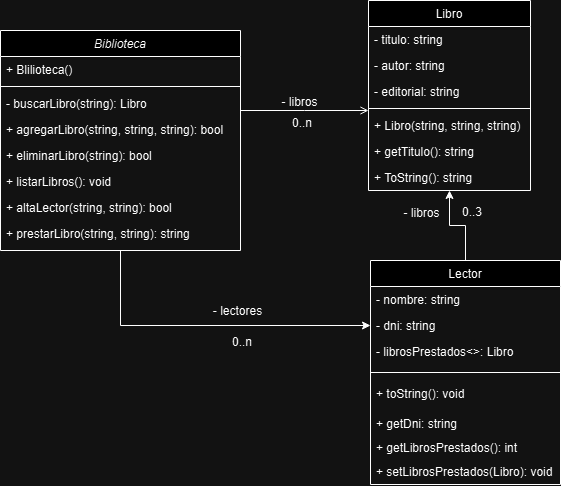

The diagram above was exported from draw.io. Its source (the exported page's mxGraphModel, read from the mxfile embedded in the PNG):
<mxGraphModel dx="1393" dy="760" grid="1" gridSize="10" guides="1" tooltips="1" connect="1" arrows="1" fold="1" page="1" pageScale="1" pageWidth="827" pageHeight="1169" math="0" shadow="0">
  <root>
    <mxCell id="WIyWlLk6GJQsqaUBKTNV-0" />
    <mxCell id="WIyWlLk6GJQsqaUBKTNV-1" parent="WIyWlLk6GJQsqaUBKTNV-0" />
    <mxCell id="KQBmdf3YtCDtrEvFsJu9-8" style="edgeStyle=orthogonalEdgeStyle;rounded=0;orthogonalLoop=1;jettySize=auto;html=1;entryX=0;entryY=0.5;entryDx=0;entryDy=0;" edge="1" parent="WIyWlLk6GJQsqaUBKTNV-1" source="zkfFHV4jXpPFQw0GAbJ--0" target="z-J4iyIxnAfzFc6hWZfG-3">
      <mxGeometry relative="1" as="geometry" />
    </mxCell>
    <mxCell id="zkfFHV4jXpPFQw0GAbJ--0" value="Biblioteca" style="swimlane;fontStyle=2;align=center;verticalAlign=top;childLayout=stackLayout;horizontal=1;startSize=26;horizontalStack=0;resizeParent=1;resizeLast=0;collapsible=1;marginBottom=0;rounded=0;shadow=0;strokeWidth=1;" parent="WIyWlLk6GJQsqaUBKTNV-1" vertex="1">
      <mxGeometry x="140" y="120" width="240" height="220" as="geometry">
        <mxRectangle x="230" y="140" width="160" height="26" as="alternateBounds" />
      </mxGeometry>
    </mxCell>
    <mxCell id="zkfFHV4jXpPFQw0GAbJ--1" value="+ Blilioteca()" style="text;align=left;verticalAlign=top;spacingLeft=4;spacingRight=4;overflow=hidden;rotatable=0;points=[[0,0.5],[1,0.5]];portConstraint=eastwest;" parent="zkfFHV4jXpPFQw0GAbJ--0" vertex="1">
      <mxGeometry y="26" width="240" height="26" as="geometry" />
    </mxCell>
    <mxCell id="zkfFHV4jXpPFQw0GAbJ--4" value="" style="line;html=1;strokeWidth=1;align=left;verticalAlign=middle;spacingTop=-1;spacingLeft=3;spacingRight=3;rotatable=0;labelPosition=right;points=[];portConstraint=eastwest;" parent="zkfFHV4jXpPFQw0GAbJ--0" vertex="1">
      <mxGeometry y="52" width="240" height="8" as="geometry" />
    </mxCell>
    <mxCell id="zkfFHV4jXpPFQw0GAbJ--5" value="- buscarLibro(string): Libro" style="text;align=left;verticalAlign=top;spacingLeft=4;spacingRight=4;overflow=hidden;rotatable=0;points=[[0,0.5],[1,0.5]];portConstraint=eastwest;" parent="zkfFHV4jXpPFQw0GAbJ--0" vertex="1">
      <mxGeometry y="60" width="240" height="26" as="geometry" />
    </mxCell>
    <mxCell id="IyuX-6k_9NRoFr2zNN4c-1" value="+ agregarLibro(string, string, string): bool" style="text;align=left;verticalAlign=top;spacingLeft=4;spacingRight=4;overflow=hidden;rotatable=0;points=[[0,0.5],[1,0.5]];portConstraint=eastwest;" parent="zkfFHV4jXpPFQw0GAbJ--0" vertex="1">
      <mxGeometry y="86" width="240" height="26" as="geometry" />
    </mxCell>
    <mxCell id="IyuX-6k_9NRoFr2zNN4c-2" value="+ eliminarLibro(string): bool" style="text;align=left;verticalAlign=top;spacingLeft=4;spacingRight=4;overflow=hidden;rotatable=0;points=[[0,0.5],[1,0.5]];portConstraint=eastwest;" parent="zkfFHV4jXpPFQw0GAbJ--0" vertex="1">
      <mxGeometry y="112" width="240" height="26" as="geometry" />
    </mxCell>
    <mxCell id="IyuX-6k_9NRoFr2zNN4c-3" value="+ listarLibros(): void" style="text;align=left;verticalAlign=top;spacingLeft=4;spacingRight=4;overflow=hidden;rotatable=0;points=[[0,0.5],[1,0.5]];portConstraint=eastwest;" parent="zkfFHV4jXpPFQw0GAbJ--0" vertex="1">
      <mxGeometry y="138" width="240" height="26" as="geometry" />
    </mxCell>
    <mxCell id="z-J4iyIxnAfzFc6hWZfG-7" value="+ altaLector(string, string): bool" style="text;align=left;verticalAlign=top;spacingLeft=4;spacingRight=4;overflow=hidden;rotatable=0;points=[[0,0.5],[1,0.5]];portConstraint=eastwest;" parent="zkfFHV4jXpPFQw0GAbJ--0" vertex="1">
      <mxGeometry y="164" width="240" height="26" as="geometry" />
    </mxCell>
    <mxCell id="Xbt0fLywZ_IofI8c4aM7-0" value="+ prestarLibro(string, string): string" style="text;align=left;verticalAlign=top;spacingLeft=4;spacingRight=4;overflow=hidden;rotatable=0;points=[[0,0.5],[1,0.5]];portConstraint=eastwest;" vertex="1" parent="zkfFHV4jXpPFQw0GAbJ--0">
      <mxGeometry y="190" width="240" height="26" as="geometry" />
    </mxCell>
    <mxCell id="zkfFHV4jXpPFQw0GAbJ--17" value="Libro" style="swimlane;fontStyle=0;align=center;verticalAlign=top;childLayout=stackLayout;horizontal=1;startSize=26;horizontalStack=0;resizeParent=1;resizeLast=0;collapsible=1;marginBottom=0;rounded=0;shadow=0;strokeWidth=1;" parent="WIyWlLk6GJQsqaUBKTNV-1" vertex="1">
      <mxGeometry x="508" y="90" width="162" height="190" as="geometry">
        <mxRectangle x="550" y="140" width="160" height="26" as="alternateBounds" />
      </mxGeometry>
    </mxCell>
    <mxCell id="zkfFHV4jXpPFQw0GAbJ--18" value="- titulo: string" style="text;align=left;verticalAlign=top;spacingLeft=4;spacingRight=4;overflow=hidden;rotatable=0;points=[[0,0.5],[1,0.5]];portConstraint=eastwest;" parent="zkfFHV4jXpPFQw0GAbJ--17" vertex="1">
      <mxGeometry y="26" width="162" height="26" as="geometry" />
    </mxCell>
    <mxCell id="zkfFHV4jXpPFQw0GAbJ--19" value="- autor: string" style="text;align=left;verticalAlign=top;spacingLeft=4;spacingRight=4;overflow=hidden;rotatable=0;points=[[0,0.5],[1,0.5]];portConstraint=eastwest;rounded=0;shadow=0;html=0;" parent="zkfFHV4jXpPFQw0GAbJ--17" vertex="1">
      <mxGeometry y="52" width="162" height="26" as="geometry" />
    </mxCell>
    <mxCell id="zkfFHV4jXpPFQw0GAbJ--20" value="- editorial: string" style="text;align=left;verticalAlign=top;spacingLeft=4;spacingRight=4;overflow=hidden;rotatable=0;points=[[0,0.5],[1,0.5]];portConstraint=eastwest;rounded=0;shadow=0;html=0;" parent="zkfFHV4jXpPFQw0GAbJ--17" vertex="1">
      <mxGeometry y="78" width="162" height="26" as="geometry" />
    </mxCell>
    <mxCell id="zkfFHV4jXpPFQw0GAbJ--23" value="" style="line;html=1;strokeWidth=1;align=left;verticalAlign=middle;spacingTop=-1;spacingLeft=3;spacingRight=3;rotatable=0;labelPosition=right;points=[];portConstraint=eastwest;" parent="zkfFHV4jXpPFQw0GAbJ--17" vertex="1">
      <mxGeometry y="104" width="162" height="8" as="geometry" />
    </mxCell>
    <mxCell id="zkfFHV4jXpPFQw0GAbJ--24" value="+ Libro(string, string, string)" style="text;align=left;verticalAlign=top;spacingLeft=4;spacingRight=4;overflow=hidden;rotatable=0;points=[[0,0.5],[1,0.5]];portConstraint=eastwest;" parent="zkfFHV4jXpPFQw0GAbJ--17" vertex="1">
      <mxGeometry y="112" width="162" height="26" as="geometry" />
    </mxCell>
    <mxCell id="Xbt0fLywZ_IofI8c4aM7-1" value="+ getTitulo(): string" style="text;align=left;verticalAlign=top;spacingLeft=4;spacingRight=4;overflow=hidden;rotatable=0;points=[[0,0.5],[1,0.5]];portConstraint=eastwest;" vertex="1" parent="zkfFHV4jXpPFQw0GAbJ--17">
      <mxGeometry y="138" width="162" height="26" as="geometry" />
    </mxCell>
    <mxCell id="Xbt0fLywZ_IofI8c4aM7-2" value="+ ToString(): string" style="text;align=left;verticalAlign=top;spacingLeft=4;spacingRight=4;overflow=hidden;rotatable=0;points=[[0,0.5],[1,0.5]];portConstraint=eastwest;" vertex="1" parent="zkfFHV4jXpPFQw0GAbJ--17">
      <mxGeometry y="164" width="162" height="26" as="geometry" />
    </mxCell>
    <mxCell id="zkfFHV4jXpPFQw0GAbJ--26" value="" style="endArrow=open;shadow=0;strokeWidth=1;rounded=0;curved=0;endFill=1;edgeStyle=elbowEdgeStyle;elbow=vertical;" parent="WIyWlLk6GJQsqaUBKTNV-1" source="zkfFHV4jXpPFQw0GAbJ--0" target="zkfFHV4jXpPFQw0GAbJ--17" edge="1">
      <mxGeometry x="0.5" y="41" relative="1" as="geometry">
        <mxPoint x="380" y="192" as="sourcePoint" />
        <mxPoint x="540" y="192" as="targetPoint" />
        <mxPoint x="-40" y="32" as="offset" />
      </mxGeometry>
    </mxCell>
    <mxCell id="zkfFHV4jXpPFQw0GAbJ--27" value="0..n" style="resizable=0;align=left;verticalAlign=bottom;labelBackgroundColor=none;fontSize=12;" parent="zkfFHV4jXpPFQw0GAbJ--26" connectable="0" vertex="1">
      <mxGeometry x="-1" relative="1" as="geometry">
        <mxPoint x="50" y="21" as="offset" />
      </mxGeometry>
    </mxCell>
    <mxCell id="zkfFHV4jXpPFQw0GAbJ--29" value="- libros" style="text;html=1;resizable=0;points=[];;align=center;verticalAlign=middle;labelBackgroundColor=none;rounded=0;shadow=0;strokeWidth=1;fontSize=12;" parent="zkfFHV4jXpPFQw0GAbJ--26" vertex="1" connectable="0">
      <mxGeometry x="0.5" y="49" relative="1" as="geometry">
        <mxPoint x="-38" y="40" as="offset" />
      </mxGeometry>
    </mxCell>
    <mxCell id="KQBmdf3YtCDtrEvFsJu9-0" style="edgeStyle=orthogonalEdgeStyle;rounded=0;orthogonalLoop=1;jettySize=auto;html=1;exitX=0.5;exitY=0;exitDx=0;exitDy=0;entryX=0.5;entryY=1;entryDx=0;entryDy=0;" parent="WIyWlLk6GJQsqaUBKTNV-1" source="z-J4iyIxnAfzFc6hWZfG-1" target="zkfFHV4jXpPFQw0GAbJ--17" edge="1">
      <mxGeometry relative="1" as="geometry" />
    </mxCell>
    <mxCell id="z-J4iyIxnAfzFc6hWZfG-1" value="Lector&#10;" style="swimlane;fontStyle=0;align=center;verticalAlign=top;childLayout=stackLayout;horizontal=1;startSize=26;horizontalStack=0;resizeParent=1;resizeLast=0;collapsible=1;marginBottom=0;rounded=0;shadow=0;strokeWidth=1;" parent="WIyWlLk6GJQsqaUBKTNV-1" vertex="1">
      <mxGeometry x="510" y="350" width="190" height="224" as="geometry">
        <mxRectangle x="550" y="140" width="160" height="26" as="alternateBounds" />
      </mxGeometry>
    </mxCell>
    <mxCell id="z-J4iyIxnAfzFc6hWZfG-2" value="- nombre: string" style="text;align=left;verticalAlign=top;spacingLeft=4;spacingRight=4;overflow=hidden;rotatable=0;points=[[0,0.5],[1,0.5]];portConstraint=eastwest;" parent="z-J4iyIxnAfzFc6hWZfG-1" vertex="1">
      <mxGeometry y="26" width="190" height="26" as="geometry" />
    </mxCell>
    <mxCell id="z-J4iyIxnAfzFc6hWZfG-3" value="- dni: string" style="text;align=left;verticalAlign=top;spacingLeft=4;spacingRight=4;overflow=hidden;rotatable=0;points=[[0,0.5],[1,0.5]];portConstraint=eastwest;rounded=0;shadow=0;html=0;" parent="z-J4iyIxnAfzFc6hWZfG-1" vertex="1">
      <mxGeometry y="52" width="190" height="26" as="geometry" />
    </mxCell>
    <mxCell id="KQBmdf3YtCDtrEvFsJu9-1" value="- librosPrestados&lt;&gt;: Libro" style="text;align=left;verticalAlign=top;spacingLeft=4;spacingRight=4;overflow=hidden;rotatable=0;points=[[0,0.5],[1,0.5]];portConstraint=eastwest;rounded=0;shadow=0;html=0;" parent="z-J4iyIxnAfzFc6hWZfG-1" vertex="1">
      <mxGeometry y="78" width="190" height="26" as="geometry" />
    </mxCell>
    <mxCell id="z-J4iyIxnAfzFc6hWZfG-5" value="" style="line;html=1;strokeWidth=1;align=left;verticalAlign=middle;spacingTop=-1;spacingLeft=3;spacingRight=3;rotatable=0;labelPosition=right;points=[];portConstraint=eastwest;" parent="z-J4iyIxnAfzFc6hWZfG-1" vertex="1">
      <mxGeometry y="104" width="190" height="16" as="geometry" />
    </mxCell>
    <mxCell id="z-J4iyIxnAfzFc6hWZfG-9" value="+ toString(): void" style="text;align=left;verticalAlign=top;spacingLeft=4;spacingRight=4;overflow=hidden;rotatable=0;points=[[0,0.5],[1,0.5]];portConstraint=eastwest;" parent="z-J4iyIxnAfzFc6hWZfG-1" vertex="1">
      <mxGeometry y="120" width="190" height="30" as="geometry" />
    </mxCell>
    <mxCell id="tYgXMN98z8z-A5l06pmH-0" value="+ getDni: string" style="text;align=left;verticalAlign=top;spacingLeft=4;spacingRight=4;overflow=hidden;rotatable=0;points=[[0,0.5],[1,0.5]];portConstraint=eastwest;" vertex="1" parent="z-J4iyIxnAfzFc6hWZfG-1">
      <mxGeometry y="150" width="190" height="24" as="geometry" />
    </mxCell>
    <mxCell id="tYgXMN98z8z-A5l06pmH-1" value="+ getLibrosPrestados(): int" style="text;align=left;verticalAlign=top;spacingLeft=4;spacingRight=4;overflow=hidden;rotatable=0;points=[[0,0.5],[1,0.5]];portConstraint=eastwest;" vertex="1" parent="z-J4iyIxnAfzFc6hWZfG-1">
      <mxGeometry y="174" width="190" height="24" as="geometry" />
    </mxCell>
    <mxCell id="tYgXMN98z8z-A5l06pmH-2" value="+ setLibrosPrestados(Libro): void" style="text;align=left;verticalAlign=top;spacingLeft=4;spacingRight=4;overflow=hidden;rotatable=0;points=[[0,0.5],[1,0.5]];portConstraint=eastwest;" vertex="1" parent="z-J4iyIxnAfzFc6hWZfG-1">
      <mxGeometry y="198" width="190" height="24" as="geometry" />
    </mxCell>
    <mxCell id="KQBmdf3YtCDtrEvFsJu9-2" value="- libros" style="text;html=1;resizable=0;points=[];;align=center;verticalAlign=middle;labelBackgroundColor=none;rounded=0;shadow=0;strokeWidth=1;fontSize=12;" parent="WIyWlLk6GJQsqaUBKTNV-1" connectable="0" vertex="1">
      <mxGeometry x="560.0033333333332" y="302.0033333333334" as="geometry" />
    </mxCell>
    <mxCell id="KQBmdf3YtCDtrEvFsJu9-6" value="0..3" style="resizable=0;align=left;verticalAlign=bottom;labelBackgroundColor=none;fontSize=12;direction=west;" parent="WIyWlLk6GJQsqaUBKTNV-1" connectable="0" vertex="1">
      <mxGeometry x="600" y="310.0033333333334" as="geometry" />
    </mxCell>
    <mxCell id="KQBmdf3YtCDtrEvFsJu9-9" value="- lectores" style="text;html=1;resizable=0;points=[];;align=center;verticalAlign=middle;labelBackgroundColor=none;rounded=0;shadow=0;strokeWidth=1;fontSize=12;" connectable="0" vertex="1" parent="WIyWlLk6GJQsqaUBKTNV-1">
      <mxGeometry x="388.0033333333333" y="397.00333333333333" as="geometry">
        <mxPoint x="-12" y="3" as="offset" />
      </mxGeometry>
    </mxCell>
    <mxCell id="KQBmdf3YtCDtrEvFsJu9-10" value="0..n" style="resizable=0;align=left;verticalAlign=bottom;labelBackgroundColor=none;fontSize=12;" connectable="0" vertex="1" parent="WIyWlLk6GJQsqaUBKTNV-1">
      <mxGeometry x="370" y="440.00333333333333" as="geometry" />
    </mxCell>
  </root>
</mxGraphModel>